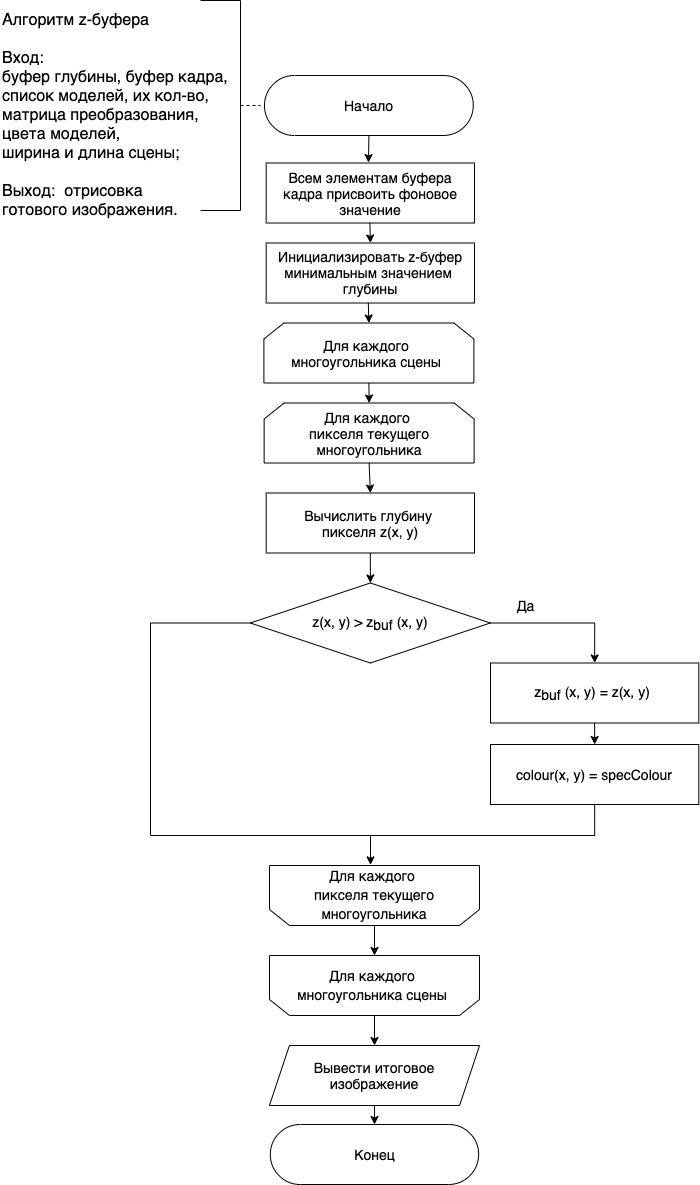

The diagram above was exported from draw.io. Its source (the exported page's mxGraphModel, read from the mxfile embedded in the PNG):
<mxGraphModel dx="627" dy="2244" grid="1" gridSize="10" guides="1" tooltips="1" connect="1" arrows="1" fold="1" page="1" pageScale="1" pageWidth="827" pageHeight="1169" math="0" shadow="0">
  <root>
    <mxCell id="0" />
    <mxCell id="1" parent="0" />
    <mxCell id="2" style="edgeStyle=orthogonalEdgeStyle;rounded=0;orthogonalLoop=1;jettySize=auto;html=1;exitX=0.5;exitY=0.5;exitDx=0;exitDy=30;exitPerimeter=0;fontSize=16;entryX=0.491;entryY=-0.007;entryDx=0;entryDy=0;entryPerimeter=0;" parent="1" source="3" target="53" edge="1">
      <mxGeometry relative="1" as="geometry">
        <mxPoint x="439" y="155.5" as="targetPoint" />
      </mxGeometry>
    </mxCell>
    <mxCell id="3" value="&lt;font style=&quot;font-size: 14px&quot;&gt;Начало&lt;/font&gt;" style="html=1;dashed=0;whitespace=wrap;shape=mxgraph.dfd.start" parent="1" vertex="1">
      <mxGeometry x="334" y="70" width="208.78" height="60" as="geometry" />
    </mxCell>
    <mxCell id="60" style="edgeStyle=none;html=1;exitX=0.498;exitY=0.988;exitDx=0;exitDy=0;entryX=0.5;entryY=0;entryDx=0;entryDy=0;exitPerimeter=0;" parent="1" source="53" target="54" edge="1">
      <mxGeometry relative="1" as="geometry" />
    </mxCell>
    <mxCell id="53" value="&lt;font&gt;&lt;font style=&quot;font-size: 14px&quot;&gt;Всем элементам буфера кадра присвоить фоновое значение&lt;/font&gt;&lt;br&gt;&lt;/font&gt;" style="rounded=0;whiteSpace=wrap;html=1;shadow=0;glass=0;sketch=0;strokeWidth=1;gradientColor=none;" parent="1" vertex="1">
      <mxGeometry x="335.69" y="157.5" width="208.31" height="60" as="geometry" />
    </mxCell>
    <mxCell id="58" style="edgeStyle=none;html=1;exitX=0.49;exitY=0.976;exitDx=0;exitDy=0;entryX=0.5;entryY=0;entryDx=0;entryDy=0;exitPerimeter=0;" parent="1" source="54" target="56" edge="1">
      <mxGeometry relative="1" as="geometry">
        <mxPoint x="440.69000000000005" y="348.93999999999994" as="targetPoint" />
      </mxGeometry>
    </mxCell>
    <mxCell id="54" value="&lt;font style=&quot;font-size: 14px&quot;&gt;Инициализировать z-буфер минимальным значением &lt;br&gt;глубины&lt;/font&gt;&lt;br style=&quot;font-size: 14px&quot;&gt;&#09;" style="rounded=0;whiteSpace=wrap;html=1;shadow=0;glass=0;sketch=0;strokeWidth=1;gradientColor=none;" parent="1" vertex="1">
      <mxGeometry x="335.69" y="237.5" width="208.31" height="60" as="geometry" />
    </mxCell>
    <mxCell id="65" style="edgeStyle=none;html=1;exitX=0.5;exitY=1;exitDx=0;exitDy=0;entryX=0.5;entryY=0;entryDx=0;entryDy=0;fontFamily=Helvetica;fontSize=14;" parent="1" source="56" target="63" edge="1">
      <mxGeometry relative="1" as="geometry" />
    </mxCell>
    <mxCell id="56" value="&lt;font style=&quot;font-size: 14px&quot;&gt;&lt;font style=&quot;font-size: 14px&quot;&gt;Для каждого&amp;nbsp;&lt;br&gt;многоугольника сцены&amp;nbsp;&lt;br&gt;&lt;/font&gt;&lt;/font&gt;" style="shape=loopLimit;whiteSpace=wrap;html=1;strokeWidth=1;direction=east;" parent="1" vertex="1">
      <mxGeometry x="333.39000000000004" y="317.5" width="210" height="60" as="geometry" />
    </mxCell>
    <mxCell id="78" style="edgeStyle=orthogonalEdgeStyle;rounded=0;html=1;exitX=0.5;exitY=0;exitDx=0;exitDy=0;entryX=0.5;entryY=1;entryDx=0;entryDy=0;fontFamily=Helvetica;fontSize=14;" parent="1" source="57" target="67" edge="1">
      <mxGeometry relative="1" as="geometry" />
    </mxCell>
    <mxCell id="57" value="&lt;font style=&quot;font-size: 16px&quot;&gt;&lt;span style=&quot;font-size: 14px&quot;&gt;Для каждого&amp;nbsp;&lt;/span&gt;&lt;br style=&quot;font-size: 14px&quot;&gt;&lt;span style=&quot;font-size: 14px&quot;&gt;пикселя текущего многоугольника&lt;/span&gt;&lt;br&gt;&lt;/font&gt;" style="shape=loopLimit;whiteSpace=wrap;html=1;strokeWidth=1;direction=west;" parent="1" vertex="1">
      <mxGeometry x="339.00000000000006" y="860" width="210" height="60" as="geometry" />
    </mxCell>
    <mxCell id="66" style="edgeStyle=none;html=1;exitX=0.5;exitY=1;exitDx=0;exitDy=0;entryX=0.5;entryY=0;entryDx=0;entryDy=0;fontFamily=Helvetica;fontSize=14;" parent="1" source="63" target="64" edge="1">
      <mxGeometry relative="1" as="geometry" />
    </mxCell>
    <mxCell id="63" value="&lt;font style=&quot;font-size: 14px&quot;&gt;&lt;font style=&quot;font-size: 14px&quot;&gt;Для каждого&amp;nbsp;&lt;br&gt;пикселя текущего многоугольника&lt;br&gt;&lt;/font&gt;&lt;/font&gt;" style="shape=loopLimit;whiteSpace=wrap;html=1;strokeWidth=1;direction=east;" parent="1" vertex="1">
      <mxGeometry x="333.63000000000005" y="397.5" width="210" height="60" as="geometry" />
    </mxCell>
    <mxCell id="73" style="edgeStyle=none;html=1;exitX=0.5;exitY=1;exitDx=0;exitDy=0;entryX=0.5;entryY=0;entryDx=0;entryDy=0;entryPerimeter=0;fontFamily=Helvetica;fontSize=14;" parent="1" source="64" target="68" edge="1">
      <mxGeometry relative="1" as="geometry" />
    </mxCell>
    <mxCell id="64" value="&lt;span style=&quot;font-size: 14px&quot;&gt;Вы&lt;/span&gt;&lt;span style=&quot;font-size: 14px&quot;&gt;числить глубину&lt;/span&gt;&lt;span style=&quot;font-size: 14px&quot;&gt;&amp;nbsp;&lt;br&gt;пикселя&amp;nbsp;&lt;/span&gt;&lt;span style=&quot;font-size: 14px&quot;&gt;z&lt;/span&gt;&lt;span style=&quot;font-size: 14px&quot;&gt;(&lt;/span&gt;&lt;span style=&quot;font-size: 14px&quot;&gt;x, y&lt;/span&gt;&lt;span style=&quot;font-size: 14px&quot;&gt;)&lt;br&gt;&lt;/span&gt;" style="rounded=0;whiteSpace=wrap;html=1;shadow=0;glass=0;sketch=0;strokeWidth=1;gradientColor=none;" parent="1" vertex="1">
      <mxGeometry x="335.69000000000005" y="487.5" width="208.31" height="60" as="geometry" />
    </mxCell>
    <mxCell id="79" style="edgeStyle=orthogonalEdgeStyle;rounded=0;html=1;exitX=0.5;exitY=0;exitDx=0;exitDy=0;entryX=0.5;entryY=0;entryDx=0;entryDy=0;fontFamily=Helvetica;fontSize=14;" parent="1" source="67" target="87" edge="1">
      <mxGeometry relative="1" as="geometry">
        <mxPoint x="443.155" y="1040" as="targetPoint" />
      </mxGeometry>
    </mxCell>
    <mxCell id="67" value="&lt;font style=&quot;font-size: 16px&quot;&gt;&lt;span style=&quot;font-size: 14px&quot;&gt;Для каждого&amp;nbsp;&lt;/span&gt;&lt;br style=&quot;font-size: 14px&quot;&gt;&lt;span style=&quot;font-size: 14px&quot;&gt;многоугольника сцены&amp;nbsp;&lt;/span&gt;&lt;br&gt;&lt;/font&gt;" style="shape=loopLimit;whiteSpace=wrap;html=1;strokeWidth=1;direction=west;" parent="1" vertex="1">
      <mxGeometry x="339.00000000000006" y="950" width="210" height="60" as="geometry" />
    </mxCell>
    <mxCell id="75" style="edgeStyle=orthogonalEdgeStyle;html=1;exitX=1;exitY=0.5;exitDx=0;exitDy=0;exitPerimeter=0;entryX=0.5;entryY=0;entryDx=0;entryDy=0;fontFamily=Helvetica;fontSize=14;rounded=0;" parent="1" source="68" target="69" edge="1">
      <mxGeometry relative="1" as="geometry" />
    </mxCell>
    <mxCell id="81" style="edgeStyle=orthogonalEdgeStyle;rounded=0;html=1;exitX=0;exitY=0.5;exitDx=0;exitDy=0;exitPerimeter=0;fontFamily=Helvetica;fontSize=14;endArrow=none;endFill=0;" parent="1" source="68" edge="1">
      <mxGeometry relative="1" as="geometry">
        <mxPoint x="440" y="830" as="targetPoint" />
        <Array as="points">
          <mxPoint x="220" y="618" />
          <mxPoint x="220" y="830" />
        </Array>
      </mxGeometry>
    </mxCell>
    <mxCell id="68" value="&lt;font style=&quot;font-size: 14px&quot;&gt;z(x, y) &amp;gt; z&lt;span style=&quot;vertical-align: -2pt&quot;&gt;buf &lt;/span&gt;(x, y)&lt;/font&gt;" style="strokeWidth=1;html=1;shape=mxgraph.flowchart.decision;whiteSpace=wrap;rounded=1;shadow=0;glass=0;sketch=0;gradientColor=none;" parent="1" vertex="1">
      <mxGeometry x="319.85" y="577.5" width="240" height="80" as="geometry" />
    </mxCell>
    <mxCell id="76" style="edgeStyle=orthogonalEdgeStyle;rounded=0;html=1;exitX=0.5;exitY=1;exitDx=0;exitDy=0;entryX=0.5;entryY=0;entryDx=0;entryDy=0;fontFamily=Helvetica;fontSize=14;" parent="1" source="69" target="70" edge="1">
      <mxGeometry relative="1" as="geometry" />
    </mxCell>
    <mxCell id="69" value="&lt;font style=&quot;font-size: 14px&quot;&gt;z&lt;span style=&quot;vertical-align: -2pt&quot;&gt;buf &lt;/span&gt;(x, y) = z(x, y)&amp;nbsp;&lt;/font&gt;" style="rounded=0;whiteSpace=wrap;html=1;shadow=0;glass=0;sketch=0;strokeWidth=1;gradientColor=none;" parent="1" vertex="1">
      <mxGeometry x="560" y="657.5" width="208.31" height="60" as="geometry" />
    </mxCell>
    <mxCell id="77" style="edgeStyle=orthogonalEdgeStyle;rounded=0;html=1;exitX=0.5;exitY=1;exitDx=0;exitDy=0;fontFamily=Helvetica;fontSize=14;entryX=0.519;entryY=1.011;entryDx=0;entryDy=0;entryPerimeter=0;" parent="1" source="70" target="57" edge="1">
      <mxGeometry relative="1" as="geometry">
        <mxPoint x="441" y="860" as="targetPoint" />
        <Array as="points">
          <mxPoint x="664" y="830" />
          <mxPoint x="440" y="830" />
        </Array>
      </mxGeometry>
    </mxCell>
    <mxCell id="70" value="&lt;font style=&quot;font-size: 14px&quot;&gt;colour(x, y) = specColour&lt;/font&gt;" style="rounded=0;whiteSpace=wrap;html=1;shadow=0;glass=0;sketch=0;strokeWidth=1;gradientColor=none;" parent="1" vertex="1">
      <mxGeometry x="560" y="739" width="208.31" height="60" as="geometry" />
    </mxCell>
    <mxCell id="80" style="edgeStyle=orthogonalEdgeStyle;rounded=0;html=1;exitX=0.5;exitY=1;exitDx=0;exitDy=0;entryX=0.5;entryY=0.5;entryDx=0;entryDy=-29.999999999999996;entryPerimeter=0;fontFamily=Helvetica;fontSize=14;" parent="1" source="87" target="72" edge="1">
      <mxGeometry relative="1" as="geometry">
        <mxPoint x="443.155" y="1100" as="sourcePoint" />
      </mxGeometry>
    </mxCell>
    <mxCell id="72" value="&lt;font style=&quot;font-size: 14px&quot;&gt;Конец&lt;/font&gt;" style="html=1;dashed=0;whitespace=wrap;shape=mxgraph.dfd.start" parent="1" vertex="1">
      <mxGeometry x="339.8499999999999" y="1119" width="208.31" height="60" as="geometry" />
    </mxCell>
    <mxCell id="82" style="edgeStyle=orthogonalEdgeStyle;rounded=0;orthogonalLoop=1;jettySize=auto;html=1;exitX=0;exitY=0.5;exitDx=0;exitDy=0;exitPerimeter=0;dashed=1;endArrow=none;endFill=0;" parent="1" source="83" edge="1">
      <mxGeometry relative="1" as="geometry">
        <mxPoint x="330" y="100" as="targetPoint" />
      </mxGeometry>
    </mxCell>
    <mxCell id="83" value="" style="strokeWidth=1;html=1;shape=mxgraph.flowchart.annotation_1;align=left;pointerEvents=1;direction=west;" parent="1" vertex="1">
      <mxGeometry x="270" y="-5" width="40" height="210" as="geometry" />
    </mxCell>
    <mxCell id="84" value="&lt;div&gt;&lt;span style=&quot;font-size: 16px&quot;&gt;Алгоритм z-буфера&lt;/span&gt;&lt;/div&gt;&lt;div&gt;&lt;span style=&quot;font-size: 16px&quot;&gt;&lt;br&gt;&lt;/span&gt;&lt;/div&gt;&lt;span style=&quot;font-size: 16px&quot;&gt;Вход: &lt;br&gt;буфер глубины, буфер кадра,&lt;br&gt;список моделей,&amp;nbsp;&lt;/span&gt;&lt;span style=&quot;font-size: 16px&quot;&gt;их кол-во,&lt;br&gt;матрица преобразования, &lt;br&gt;цвета моделей,&lt;/span&gt;&lt;br&gt;&lt;div&gt;&lt;span style=&quot;font-size: 16px&quot;&gt;ширина и длина сцены;&lt;/span&gt;&lt;/div&gt;&lt;div&gt;&lt;span style=&quot;font-size: 16px&quot;&gt;&lt;br&gt;&lt;/span&gt;&lt;/div&gt;&lt;div&gt;&lt;span style=&quot;font-size: 16px&quot;&gt;Выход:&amp;nbsp; отрисовка&amp;nbsp;&lt;/span&gt;&lt;/div&gt;&lt;div&gt;&lt;span style=&quot;font-size: 16px&quot;&gt;готового&amp;nbsp;&lt;/span&gt;&lt;span style=&quot;font-size: 16px&quot;&gt;изображения.&amp;nbsp;&lt;/span&gt;&lt;/div&gt;" style="text;html=1;align=left;verticalAlign=middle;resizable=0;points=[];autosize=1;strokeColor=none;fillColor=none;" parent="1" vertex="1">
      <mxGeometry x="70" y="30" width="240" height="160" as="geometry" />
    </mxCell>
    <mxCell id="86" value="Да" style="text;html=1;align=center;verticalAlign=middle;resizable=0;points=[];autosize=1;strokeColor=none;fillColor=none;fontSize=14;fontFamily=Helvetica;" parent="1" vertex="1">
      <mxGeometry x="580" y="590" width="30" height="20" as="geometry" />
    </mxCell>
    <mxCell id="87" value="&lt;span style=&quot;font-family: &amp;#34;helvetica&amp;#34; ; font-size: 14px ; font-style: normal ; font-weight: 400 ; letter-spacing: normal ; text-align: center ; text-indent: 0px ; text-transform: none ; word-spacing: 0px ; display: inline ; float: none&quot;&gt;&lt;font color=&quot;#000000&quot;&gt;Вывести итоговое изображение&lt;/font&gt;&lt;/span&gt;" style="shape=parallelogram;perimeter=parallelogramPerimeter;whiteSpace=wrap;html=1;fixedSize=1;" parent="1" vertex="1">
      <mxGeometry x="338.91999999999996" y="1040" width="210.15" height="60" as="geometry" />
    </mxCell>
  </root>
</mxGraphModel>